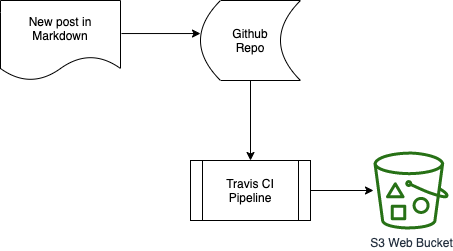

The diagram above was exported from draw.io. Its source (the exported page's mxGraphModel, read from the mxfile embedded in the PNG):
<mxGraphModel dx="771" dy="793" grid="1" gridSize="10" guides="1" tooltips="1" connect="1" arrows="1" fold="1" page="1" pageScale="1" pageWidth="826" pageHeight="1169" background="#ffffff" math="0" shadow="0">
  <root>
    <mxCell id="0" />
    <mxCell id="1" parent="0" />
    <mxCell id="AoIvruQa21NwRvIDP0DN-97" value="New post in Markdown" style="shape=document;whiteSpace=wrap;html=1;boundedLbl=1;" vertex="1" parent="1">
      <mxGeometry x="40" y="280" width="120" height="80" as="geometry" />
    </mxCell>
    <mxCell id="AoIvruQa21NwRvIDP0DN-98" value="Github&lt;br&gt;Repo" style="shape=dataStorage;whiteSpace=wrap;html=1;fixedSize=1;" vertex="1" parent="1">
      <mxGeometry x="240" y="280" width="100" height="80" as="geometry" />
    </mxCell>
    <mxCell id="AoIvruQa21NwRvIDP0DN-99" value="Travis CI&lt;br&gt;Pipeline" style="shape=process;whiteSpace=wrap;html=1;backgroundOutline=1;" vertex="1" parent="1">
      <mxGeometry x="230" y="440" width="120" height="60" as="geometry" />
    </mxCell>
    <mxCell id="AoIvruQa21NwRvIDP0DN-100" value="S3 Web Bucket" style="outlineConnect=0;fontColor=#232F3E;gradientColor=none;fillColor=#277116;strokeColor=none;dashed=0;verticalLabelPosition=bottom;verticalAlign=top;align=center;html=1;fontSize=12;fontStyle=0;aspect=fixed;pointerEvents=1;shape=mxgraph.aws4.bucket_with_objects;" vertex="1" parent="1">
      <mxGeometry x="413" y="431" width="75" height="78" as="geometry" />
    </mxCell>
    <mxCell id="AoIvruQa21NwRvIDP0DN-101" value="" style="endArrow=classic;html=1;exitX=1.008;exitY=0.413;exitDx=0;exitDy=0;exitPerimeter=0;entryX=0;entryY=0.413;entryDx=0;entryDy=0;entryPerimeter=0;" edge="1" parent="1" source="AoIvruQa21NwRvIDP0DN-97" target="AoIvruQa21NwRvIDP0DN-98">
      <mxGeometry width="50" height="50" relative="1" as="geometry">
        <mxPoint x="380" y="400" as="sourcePoint" />
        <mxPoint x="430" y="350" as="targetPoint" />
      </mxGeometry>
    </mxCell>
    <mxCell id="AoIvruQa21NwRvIDP0DN-102" value="" style="endArrow=classic;html=1;exitX=0.5;exitY=1;exitDx=0;exitDy=0;entryX=0.5;entryY=0;entryDx=0;entryDy=0;" edge="1" parent="1" source="AoIvruQa21NwRvIDP0DN-98" target="AoIvruQa21NwRvIDP0DN-99">
      <mxGeometry width="50" height="50" relative="1" as="geometry">
        <mxPoint x="380" y="400" as="sourcePoint" />
        <mxPoint x="410" y="320" as="targetPoint" />
      </mxGeometry>
    </mxCell>
    <mxCell id="AoIvruQa21NwRvIDP0DN-103" value="" style="endArrow=classic;html=1;exitX=1;exitY=0.5;exitDx=0;exitDy=0;" edge="1" parent="1" source="AoIvruQa21NwRvIDP0DN-99" target="AoIvruQa21NwRvIDP0DN-100">
      <mxGeometry width="50" height="50" relative="1" as="geometry">
        <mxPoint x="380" y="400" as="sourcePoint" />
        <mxPoint x="430" y="350" as="targetPoint" />
      </mxGeometry>
    </mxCell>
  </root>
</mxGraphModel>